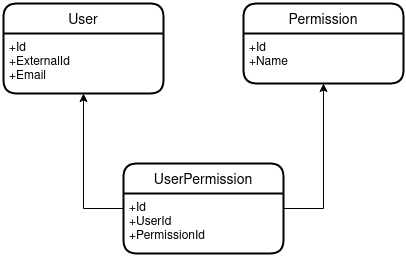

The diagram above was exported from draw.io. Its source (the exported page's mxGraphModel, read from the mxfile embedded in the PNG):
<mxGraphModel dx="1422" dy="746" grid="0" gridSize="10" guides="1" tooltips="1" connect="1" arrows="1" fold="1" page="1" pageScale="1" pageWidth="850" pageHeight="1100" background="#FFFFFF" math="0" shadow="0">
  <root>
    <mxCell id="0" />
    <mxCell id="1" parent="0" />
    <mxCell id="mbYBONXreF1-GhBasLIG-1" value="User" style="swimlane;childLayout=stackLayout;horizontal=1;startSize=30;horizontalStack=0;rounded=1;fontSize=14;fontStyle=0;strokeWidth=2;resizeParent=0;resizeLast=1;shadow=0;dashed=0;align=center;" vertex="1" parent="1">
      <mxGeometry x="200" y="160" width="160" height="90" as="geometry" />
    </mxCell>
    <mxCell id="mbYBONXreF1-GhBasLIG-2" value="+Id&#10;+ExternalId&#10;+Email&#10;" style="align=left;strokeColor=none;fillColor=none;spacingLeft=4;fontSize=12;verticalAlign=top;resizable=0;rotatable=0;part=1;" vertex="1" parent="mbYBONXreF1-GhBasLIG-1">
      <mxGeometry y="30" width="160" height="60" as="geometry" />
    </mxCell>
    <mxCell id="mbYBONXreF1-GhBasLIG-6" value="Permission" style="swimlane;childLayout=stackLayout;horizontal=1;startSize=30;horizontalStack=0;rounded=1;fontSize=14;fontStyle=0;strokeWidth=2;resizeParent=0;resizeLast=1;shadow=0;dashed=0;align=center;" vertex="1" parent="1">
      <mxGeometry x="440" y="160" width="160" height="80" as="geometry" />
    </mxCell>
    <mxCell id="mbYBONXreF1-GhBasLIG-7" value="+Id&#10;+Name" style="align=left;strokeColor=none;fillColor=none;spacingLeft=4;fontSize=12;verticalAlign=top;resizable=0;rotatable=0;part=1;" vertex="1" parent="mbYBONXreF1-GhBasLIG-6">
      <mxGeometry y="30" width="160" height="50" as="geometry" />
    </mxCell>
    <mxCell id="mbYBONXreF1-GhBasLIG-10" value="UserPermission" style="swimlane;childLayout=stackLayout;horizontal=1;startSize=30;horizontalStack=0;rounded=1;fontSize=14;fontStyle=0;strokeWidth=2;resizeParent=0;resizeLast=1;shadow=0;dashed=0;align=center;" vertex="1" parent="1">
      <mxGeometry x="320" y="320" width="160" height="90" as="geometry" />
    </mxCell>
    <mxCell id="mbYBONXreF1-GhBasLIG-11" value="+Id&#10;+UserId&#10;+PermissionId&#10;" style="align=left;strokeColor=none;fillColor=none;spacingLeft=4;fontSize=12;verticalAlign=top;resizable=0;rotatable=0;part=1;" vertex="1" parent="mbYBONXreF1-GhBasLIG-10">
      <mxGeometry y="30" width="160" height="60" as="geometry" />
    </mxCell>
    <mxCell id="mbYBONXreF1-GhBasLIG-12" style="edgeStyle=orthogonalEdgeStyle;rounded=0;orthogonalLoop=1;jettySize=auto;html=1;exitX=0.5;exitY=1;exitDx=0;exitDy=0;entryX=0;entryY=0.5;entryDx=0;entryDy=0;startArrow=classic;startFill=1;endArrow=none;endFill=0;" edge="1" parent="1" source="mbYBONXreF1-GhBasLIG-2" target="mbYBONXreF1-GhBasLIG-10">
      <mxGeometry relative="1" as="geometry" />
    </mxCell>
    <mxCell id="mbYBONXreF1-GhBasLIG-13" style="edgeStyle=orthogonalEdgeStyle;rounded=0;orthogonalLoop=1;jettySize=auto;html=1;exitX=0.5;exitY=1;exitDx=0;exitDy=0;entryX=1;entryY=0.25;entryDx=0;entryDy=0;startArrow=classic;startFill=1;endArrow=none;endFill=0;" edge="1" parent="1" source="mbYBONXreF1-GhBasLIG-7" target="mbYBONXreF1-GhBasLIG-11">
      <mxGeometry relative="1" as="geometry" />
    </mxCell>
  </root>
</mxGraphModel>